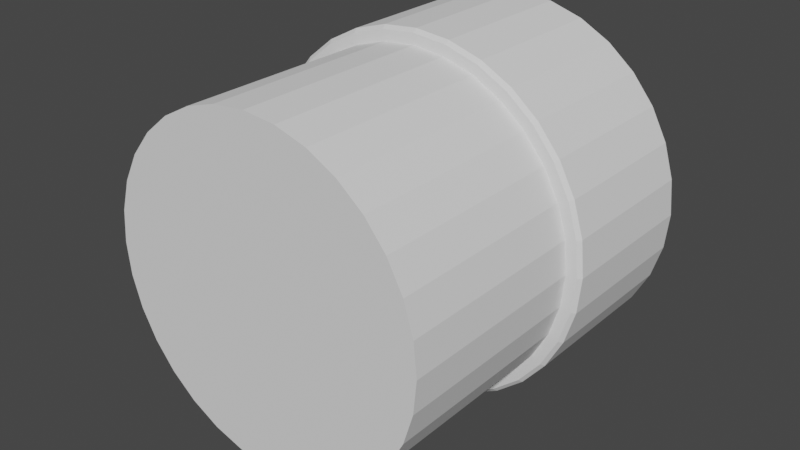 # Source: sbm_pipe_basic.blend  (saved by Blender 2.81.16; exported with 4.5.12 LTS)
import bpy
from mathutils import Matrix  # noqa: F401  (used for matrix-valued properties, if any)

bpy.ops.wm.read_factory_settings(use_empty=True)
scene = bpy.context.scene
scene.name = 'Scene'

# ---- collections
col_collection = bpy.data.collections.new('Collection'); scene.collection.children.link(col_collection)

# ---- world
world_world = bpy.data.worlds.new('World'); scene.world = world_world
world_world.use_nodes = True; world_world.node_tree.nodes.clear()
_N = world_world.node_tree.nodes; _L = world_world.node_tree.links
n0 = _N.new('ShaderNodeOutputWorld'); n0.name = 'World Output'; n0.location = (300, 300)
n1 = _N.new('ShaderNodeBackground'); n1.name = 'Background'; n1.location = (10, 300)
n1.inputs[0].default_value = (0.05088, 0.05088, 0.05088, 1.0)
_L.new(n1.outputs[0], n0.inputs[0])
n0.is_active_output = True
world_world.color = (0.05088, 0.05088, 0.05088)
world_world.use_sun_shadow = False
world_world.sun_shadow_jitter_overblur = 0.0

# ---- meshes
me_cylinder_002 = bpy.data.meshes.new('Cylinder.002')
me_cylinder_002.from_pydata([(-2.404e-08, -0.55, 2.404e-08), (0.92, -0.55, 2.404e-08), (0.92, 0.55, -2.404e-08), (0.9023, -0.55, 0.1795), (0.9023, 0.55, 0.1795), (0.85, -0.55, 0.3521), (0.85, 0.55, 0.3521), (0.765, -0.55, 0.5111), (0.765, 0.55, 0.5111), (0.6505, -0.55, 0.6505), (0.6505, 0.55, 0.6505), (0.5111, -0.55, 0.765), (0.5111, 0.55, 0.765), (0.3521, -0.55, 0.85), (0.3521, 0.55, 0.85), (0.1795, -0.55, 0.9023), (0.1795, 0.55, 0.9023), (4.542e-08, -0.55, 0.92), (9.35e-08, 0.55, 0.92), (-0.1795, -0.55, 0.9023), (-0.1795, 0.55, 0.9023), (-0.3521, -0.55, 0.85), (-0.3521, 0.55, 0.85), (-0.5111, -0.55, 0.765), (-0.5111, 0.55, 0.765), (-0.6505, -0.55, 0.6505), (-0.6505, 0.55, 0.6505), (-0.765, -0.55, 0.5111), (-0.765, 0.55, 0.5111), (-0.85, -0.55, 0.3521), (-0.85, 0.55, 0.3521), (-0.9023, -0.55, 0.1795), (-0.9023, 0.55, 0.1795), (-0.92, -0.55, -2.757e-07), (-0.92, 0.55, -3.238e-07), (-0.9023, -0.55, -0.1795), (-0.9023, 0.55, -0.1795), (-0.85, -0.55, -0.3521), (-0.85, 0.55, -0.3521), (-0.765, -0.55, -0.5111), (-0.765, 0.55, -0.5111), (-0.6505, -0.55, -0.6505), (-0.6505, 0.55, -0.6505), (-0.5111, -0.55, -0.765), (-0.5111, 0.55, -0.765), (-0.3521, -0.55, -0.85), (-0.3521, 0.55, -0.85), (-0.1795, -0.55, -0.9023), (-0.1795, 0.55, -0.9023), (8.643e-07, -0.55, -0.92), (9.124e-07, 0.55, -0.92), (0.1795, -0.55, -0.9023), (0.1795, 0.55, -0.9023), (0.3521, -0.55, -0.85), (0.3521, 0.55, -0.85), (0.5111, -0.55, -0.765), (0.5111, 0.55, -0.765), (0.6505, -0.55, -0.6505), (0.6505, 0.55, -0.6505), (0.765, -0.55, -0.5111), (0.765, 0.55, -0.5111), (0.85, -0.55, -0.3521), (0.85, 0.55, -0.3521), (0.9023, -0.55, -0.1795), (0.9023, 0.55, -0.1795), (6.338e-08, 1.45, -6.338e-08), (0.92, 1.45, -6.338e-08), (0.9023, 1.45, 0.1795), (0.85, 1.45, 0.3521), (0.765, 1.45, 0.5111), (0.6505, 1.45, 0.6505), (0.5111, 1.45, 0.765), (0.3521, 1.45, 0.85), (0.1795, 1.45, 0.9023), (1.328e-07, 1.45, 0.92), (-0.1795, 1.45, 0.9023), (-0.3521, 1.45, 0.85), (-0.5111, 1.45, 0.765), (-0.6505, 1.45, 0.6505), (-0.765, 1.45, 0.5111), (-0.85, 1.45, 0.3521), (-0.9023, 1.45, 0.1795), (-0.92, 1.45, -3.632e-07), (-0.9023, 1.45, -0.1795), (-0.85, 1.45, -0.3521), (-0.765, 1.45, -0.5111), (-0.6505, 1.45, -0.6505), (-0.5111, 1.45, -0.765), (-0.3521, 1.45, -0.85), (-0.1795, 1.45, -0.9023), (9.517e-07, 1.45, -0.92), (0.1795, 1.45, -0.9023), (0.3521, 1.45, -0.85), (0.5111, 1.45, -0.765), (0.6505, 1.45, -0.6505), (0.765, 1.45, -0.5111), (0.85, 1.45, -0.3521), (0.9023, 1.45, -0.1795), (0.375, 1.45, 0.9053), (0.3827, 1.43, 0.9239), (0.3827, 0.57, 0.9239), (0.375, 0.55, 0.9053), (-0.9053, 1.45, 0.375), (-0.9239, 1.43, 0.3827), (-0.9239, 0.57, 0.3827), (-0.9053, 0.55, 0.375), (0.9808, 0.57, 0.1951), (0.9611, 0.55, 0.1912), (0.9799, 0.55, -7.196e-09), (1.0, 0.57, -2.419e-09), (-0.375, 1.45, -0.9053), (-0.3827, 1.43, -0.9239), (-0.3827, 0.57, -0.9239), (-0.375, 0.55, -0.9053), (0.9239, 0.57, 0.3827), (0.9053, 0.55, 0.375), (0.9053, 1.45, -0.375), (0.9239, 1.43, -0.3827), (0.9239, 0.57, -0.3827), (0.9053, 0.55, -0.375), (0.8315, 0.57, 0.5556), (0.8148, 0.55, 0.5444), (0.8148, 1.45, 0.5444), (0.8315, 1.43, 0.5556), (0.7071, 0.57, 0.7071), (0.6929, 0.55, 0.6929), (-0.5444, 1.45, 0.8148), (-0.5556, 1.43, 0.8315), (-0.5556, 0.57, 0.8315), (-0.5444, 0.55, 0.8148), (0.5556, 0.57, 0.8315), (0.5444, 0.55, 0.8148), (-0.8148, 1.45, -0.5444), (-0.8315, 1.43, -0.5556), (-0.8315, 0.57, -0.5556), (-0.8148, 0.55, -0.5444), (0.5444, 1.45, -0.8148), (0.5556, 1.43, -0.8315), (0.5556, 0.57, -0.8315), (0.5444, 0.55, -0.8148), (0.1951, 0.57, 0.9808), (0.1912, 0.55, 0.9611), (1.425e-07, 1.45, 0.9799), (1.449e-07, 1.43, 1.0), (1.073e-07, 0.57, 1.0), (1.032e-07, 0.55, 0.9799), (0.1912, 1.45, 0.9611), (0.1951, 1.43, 0.9808), (-0.1951, 0.57, 0.9808), (-0.1912, 0.55, 0.9611), (-0.9799, 1.45, -3.829e-07), (-1.0, 1.43, -3.886e-07), (-1.0, 0.57, -3.51e-07), (-0.9799, 0.55, -3.435e-07), (-0.3827, 0.57, 0.9239), (-0.375, 0.55, 0.9053), (-0.9808, 0.57, 0.1951), (-0.9611, 0.55, 0.1912), (-0.9611, 1.45, 0.1912), (-0.9808, 1.43, 0.1951), (1.002e-06, 1.45, -0.9799), (1.018e-06, 1.43, -1.0), (9.804e-07, 0.57, -1.0), (9.626e-07, 0.55, -0.9799), (-0.7071, 0.57, 0.7071), (-0.6929, 0.55, 0.6929), (-0.1951, 0.57, -0.9808), (-0.1912, 0.55, -0.9611), (-0.1912, 1.45, -0.9611), (-0.1951, 1.43, -0.9808), (-0.8315, 0.57, 0.5556), (-0.8148, 0.55, 0.5444), (0.5444, 1.45, 0.8148), (0.5556, 1.43, 0.8315), (0.6929, 1.45, 0.6929), (0.7071, 1.43, 0.7071), (-0.8148, 1.45, 0.5444), (-0.8315, 1.43, 0.5556), (-0.6929, 1.45, 0.6929), (-0.7071, 1.43, 0.7071), (-0.9808, 0.57, -0.1951), (-0.9611, 0.55, -0.1912), (-0.5444, 1.45, -0.8148), (-0.5556, 1.43, -0.8315), (-0.5556, 0.57, -0.8315), (-0.5444, 0.55, -0.8148), (-0.9239, 0.57, -0.3827), (-0.9053, 0.55, -0.375), (-0.7071, 0.57, -0.7071), (-0.6929, 0.55, -0.6929), (-0.6929, 1.45, -0.6929), (-0.7071, 1.43, -0.7071), (0.8148, 1.45, -0.5444), (0.8315, 1.43, -0.5556), (0.8315, 0.57, -0.5556), (0.8148, 0.55, -0.5444), (0.7071, 0.57, -0.7071), (0.6929, 0.55, -0.6929), (0.6929, 1.45, -0.6929), (0.7071, 1.43, -0.7071), (1.0, 1.43, -4.001e-08), (0.9799, 1.45, -4.654e-08), (0.9808, 0.57, -0.1951), (0.9611, 0.55, -0.1912), (0.9611, 1.45, -0.1912), (0.9808, 1.43, -0.1951), (0.9053, 1.45, 0.375), (0.9239, 1.43, 0.3827), (0.9611, 1.45, 0.1912), (0.9808, 1.43, 0.1951), (0.1951, 0.57, -0.9808), (0.1912, 0.55, -0.9611), (-0.375, 1.45, 0.9053), (-0.3827, 1.43, 0.9239), (0.3827, 0.57, -0.9239), (0.375, 0.55, -0.9053), (-0.1912, 1.45, 0.9611), (-0.1951, 1.43, 0.9808), (-0.9053, 1.45, -0.375), (-0.9239, 1.43, -0.3827), (-0.9611, 1.45, -0.1912), (-0.9808, 1.43, -0.1951), (0.375, 1.45, -0.9053), (0.3827, 1.43, -0.9239), (0.1912, 1.45, -0.9611), (0.1951, 1.43, -0.9808)], [], [(0, 1, 3), (2, 64, 203, 108), (1, 2, 4, 3), (0, 3, 5), (97, 66, 201, 204), (3, 4, 6, 5), (0, 5, 7), (16, 14, 101, 141), (5, 6, 8, 7), (0, 7, 9), (156, 104, 103, 159), (7, 8, 10, 9), (0, 9, 11), (196, 138, 137, 199), (9, 10, 12, 11), (0, 11, 13), (26, 24, 129, 165), (11, 12, 14, 13), (0, 13, 15), (38, 36, 181, 187), (13, 14, 16, 15), (0, 15, 17), (36, 34, 153, 181), (15, 16, 18, 17), (0, 17, 19), (17, 18, 20, 19), (0, 19, 21), (109, 202, 205, 200), (19, 20, 22, 21), (0, 21, 23), (194, 196, 199, 193), (21, 22, 24, 23), (0, 23, 25), (128, 154, 213, 127), (23, 24, 26, 25), (0, 25, 27), (162, 166, 169, 161), (25, 26, 28, 27), (0, 27, 29), (214, 210, 225, 223), (27, 28, 30, 29), (0, 29, 31), (130, 124, 175, 173), (29, 30, 32, 31), (0, 31, 33), (10, 8, 121, 125), (31, 32, 34, 33), (0, 33, 35), (154, 148, 217, 213), (33, 34, 36, 35), (0, 35, 37), (164, 128, 127, 179), (35, 36, 38, 37), (0, 37, 39), (210, 162, 161, 225), (37, 38, 40, 39), (0, 39, 41), (106, 109, 200, 209), (39, 40, 42, 41), (0, 41, 43), (83, 84, 218, 220), (41, 42, 44, 43), (0, 43, 45), (112, 184, 183, 111), (43, 44, 46, 45), (0, 45, 47), (138, 214, 223, 137), (45, 46, 48, 47), (0, 47, 49), (28, 26, 165, 171), (47, 48, 50, 49), (0, 49, 51), (124, 120, 123, 175), (49, 50, 52, 51), (0, 51, 53), (20, 18, 145, 149), (51, 52, 54, 53), (0, 53, 55), (166, 112, 111, 169), (53, 54, 56, 55), (0, 55, 57), (64, 62, 119, 203), (55, 56, 58, 57), (0, 57, 59), (22, 20, 149, 155), (57, 58, 60, 59), (0, 59, 61), (148, 144, 143, 217), (59, 60, 62, 61), (0, 61, 63), (32, 30, 105, 157), (61, 62, 64, 63), (0, 63, 1), (184, 188, 191, 183), (63, 64, 2, 1), (65, 67, 66), (65, 68, 67), (65, 69, 68), (65, 70, 69), (65, 71, 70), (65, 72, 71), (65, 73, 72), (65, 74, 73), (65, 75, 74), (65, 76, 75), (65, 77, 76), (65, 78, 77), (65, 79, 78), (65, 80, 79), (65, 81, 80), (65, 82, 81), (65, 83, 82), (65, 84, 83), (65, 85, 84), (65, 86, 85), (65, 87, 86), (65, 88, 87), (65, 89, 88), (65, 90, 89), (65, 91, 90), (65, 92, 91), (65, 93, 92), (65, 94, 93), (65, 95, 94), (65, 96, 95), (65, 97, 96), (65, 66, 97), (72, 73, 146, 98), (80, 81, 158, 102), (88, 89, 168, 110), (96, 97, 204, 116), (68, 69, 122, 206), (77, 78, 178, 126), (85, 86, 190, 132), (93, 94, 198, 136), (74, 75, 216, 142), (82, 83, 220, 150), (90, 91, 224, 160), (6, 4, 107, 115), (71, 72, 98, 172), (79, 80, 102, 176), (46, 44, 185, 113), (95, 96, 116, 192), (118, 194, 193, 117), (24, 22, 155, 129), (84, 85, 132, 218), (92, 93, 136, 222), (73, 74, 142, 146), (81, 82, 150, 158), (50, 48, 167, 163), (76, 77, 126, 212), (70, 71, 172, 174), (44, 42, 189, 185), (94, 95, 192, 198), (87, 88, 110, 182), (4, 2, 108, 107), (152, 156, 159, 151), (86, 87, 182, 190), (75, 76, 212, 216), (58, 56, 139, 197), (48, 46, 113, 167), (56, 54, 215, 139), (30, 28, 171, 105), (54, 52, 211, 215), (89, 90, 160, 168), (60, 58, 197, 195), (134, 186, 219, 133), (180, 152, 151, 221), (69, 70, 174, 122), (104, 170, 177, 103), (18, 16, 141, 145), (202, 118, 117, 205), (34, 32, 157, 153), (12, 10, 125, 131), (114, 106, 209, 207), (8, 6, 115, 121), (62, 60, 195, 119), (186, 180, 221, 219), (91, 92, 222, 224), (78, 79, 176, 178), (67, 68, 206, 208), (170, 164, 179, 177), (188, 134, 133, 191), (144, 140, 147, 143), (140, 100, 99, 147), (66, 67, 208, 201), (120, 114, 207, 123), (52, 50, 163, 211), (40, 38, 187, 135), (14, 12, 131, 101), (42, 40, 135, 189), (107, 108, 109, 106), (115, 107, 106, 114), (121, 115, 114, 120), (125, 121, 120, 124), (131, 125, 124, 130), (101, 131, 130, 100), (141, 101, 100, 140), (145, 141, 140, 144), (149, 145, 144, 148), (155, 149, 148, 154), (129, 155, 154, 128), (165, 129, 128, 164), (171, 165, 164, 170), (105, 171, 170, 104), (157, 105, 104, 156), (153, 157, 156, 152), (181, 153, 152, 180), (187, 181, 180, 186), (135, 187, 186, 134), (189, 135, 134, 188), (185, 189, 188, 184), (113, 185, 184, 112), (167, 113, 112, 166), (163, 167, 166, 162), (211, 163, 162, 210), (215, 211, 210, 214), (139, 215, 214, 138), (197, 139, 138, 196), (195, 197, 196, 194), (119, 195, 194, 118), (203, 119, 118, 202), (108, 203, 202, 109), (209, 200, 201, 208), (207, 209, 208, 206), (123, 207, 206, 122), (175, 123, 122, 174), (173, 175, 174, 172), (99, 173, 172, 98), (147, 99, 98, 146), (143, 147, 146, 142), (217, 143, 142, 216), (213, 217, 216, 212), (127, 213, 212, 126), (179, 127, 126, 178), (177, 179, 178, 176), (103, 177, 176, 102), (159, 103, 102, 158), (151, 159, 158, 150), (221, 151, 150, 220), (219, 221, 220, 218), (133, 219, 218, 132), (191, 133, 132, 190), (183, 191, 190, 182), (111, 183, 182, 110), (169, 111, 110, 168), (161, 169, 168, 160), (225, 161, 160, 224), (223, 225, 224, 222), (137, 223, 222, 136), (199, 137, 136, 198), (193, 199, 198, 192), (117, 193, 192, 116), (205, 117, 116, 204), (200, 205, 204, 201), (100, 130, 173, 99)])
_uv = me_cylinder_002.uv_layers.new(name='UVMap')
_uv.uv.foreach_set('vector', [0.75, 0.25, 0.75, 0.49, 0.7968, 0.4854, 0.0, 1.0, 0.03125, 1.0, 0.03125, 1.0, 0.0, 1.0, 1.0, 0.5, 1.0, 1.0, 0.9688, 1.0, 0.9688, 0.5, 0.75, 0.25, 0.7968, 0.4854, 0.8418, 0.4717, 0.2032, 0.4854, 0.25, 0.49, 0.25, 0.49, 0.2032, 0.4854, 0.9688, 0.5, 0.9688, 1.0, 0.9375, 1.0, 0.9375, 0.5, 0.75, 0.25, 0.8418, 0.4717, 0.8833, 0.4496, 0.7812, 1.0, 0.8125, 1.0, 0.8125, 1.0, 0.7812, 1.0, 0.9375, 0.5, 0.9375, 1.0, 0.9062, 1.0, 0.9062, 0.5, 0.75, 0.25, 0.8833, 0.4496, 0.9197, 0.4197, 0.5312, 1.0, 0.5625, 1.0, 0.5625, 1.0, 0.5312, 1.0, 0.9062, 0.5, 0.9062, 1.0, 0.875, 1.0, 0.875, 0.5, 0.75, 0.25, 0.9197, 0.4197, 0.9496, 0.3833, 0.125, 1.0, 0.1562, 1.0, 0.1562, 1.0, 0.125, 1.0, 0.875, 0.5, 0.875, 1.0, 0.8438, 1.0, 0.8438, 0.5, 0.75, 0.25, 0.9496, 0.3833, 0.9717, 0.3418, 0.625, 1.0, 0.6562, 1.0, 0.6562, 1.0, 0.625, 1.0, 0.8438, 0.5, 0.8438, 1.0, 0.8125, 1.0, 0.8125, 0.5, 0.75, 0.25, 0.9717, 0.3418, 0.9854, 0.2968, 0.4375, 1.0, 0.4688, 1.0, 0.4688, 1.0, 0.4375, 1.0, 0.8125, 0.5, 0.8125, 1.0, 0.7812, 1.0, 0.7812, 0.5, 0.75, 0.25, 0.9854, 0.2968, 0.99, 0.25, 0.4688, 1.0, 0.5, 1.0, 0.5, 1.0, 0.4688, 1.0, 0.7812, 0.5, 0.7812, 1.0, 0.75, 1.0, 0.75, 0.5, 0.75, 0.25, 0.99, 0.25, 0.9854, 0.2032, 0.75, 0.5, 0.75, 1.0, 0.7188, 1.0, 0.7188, 0.5, 0.75, 0.25, 0.9854, 0.2032, 0.9717, 0.1582, 0.0, 1.0, 0.03125, 1.0, 0.03125, 1.0, 0.0, 1.0, 0.7188, 0.5, 0.7188, 1.0, 0.6875, 1.0, 0.6875, 0.5, 0.75, 0.25, 0.9717, 0.1582, 0.9496, 0.1167, 0.09375, 1.0, 0.125, 1.0, 0.125, 1.0, 0.09375, 1.0, 0.6875, 0.5, 0.6875, 1.0, 0.6562, 1.0, 0.6562, 0.5, 0.75, 0.25, 0.9496, 0.1167, 0.9197, 0.08029, 0.6562, 1.0, 0.6875, 1.0, 0.6875, 1.0, 0.6562, 1.0, 0.6562, 0.5, 0.6562, 1.0, 0.625, 1.0, 0.625, 0.5, 0.75, 0.25, 0.9197, 0.08029, 0.8833, 0.05045, 0.25, 1.0, 0.2812, 1.0, 0.2812, 1.0, 0.25, 1.0, 0.625, 0.5, 0.625, 1.0, 0.5938, 1.0, 0.5938, 0.5, 0.75, 0.25, 0.8833, 0.05045, 0.8418, 0.02827, 0.1875, 1.0, 0.2187, 1.0, 0.2188, 1.0, 0.1875, 1.0, 0.5938, 0.5, 0.5938, 1.0, 0.5625, 1.0, 0.5625, 0.5, 0.75, 0.25, 0.8418, 0.02827, 0.7968, 0.01461, 0.8438, 1.0, 0.875, 1.0, 0.875, 1.0, 0.8438, 1.0, 0.5625, 0.5, 0.5625, 1.0, 0.5312, 1.0, 0.5312, 0.5, 0.75, 0.25, 0.7968, 0.01461, 0.75, 0.01, 0.875, 1.0, 0.9062, 1.0, 0.9062, 1.0, 0.875, 1.0, 0.5312, 0.5, 0.5312, 1.0, 0.5, 1.0, 0.5, 0.5, 0.75, 0.25, 0.75, 0.01, 0.7032, 0.01461, 0.6875, 1.0, 0.7188, 1.0, 0.7188, 1.0, 0.6875, 1.0, 0.5, 0.5, 0.5, 1.0, 0.4688, 1.0, 0.4688, 0.5, 0.75, 0.25, 0.7032, 0.01461, 0.6582, 0.02827, 0.625, 1.0, 0.6562, 1.0, 0.6562, 1.0, 0.625, 1.0, 0.4688, 0.5, 0.4688, 1.0, 0.4375, 1.0, 0.4375, 0.5, 0.75, 0.25, 0.6582, 0.02827, 0.6167, 0.05045, 0.2188, 1.0, 0.25, 1.0, 0.25, 1.0, 0.2187, 1.0, 0.4375, 0.5, 0.4375, 1.0, 0.4062, 1.0, 0.4062, 0.5, 0.75, 0.25, 0.6167, 0.05045, 0.5803, 0.08029, 0.9688, 1.0, 1.0, 1.0, 1.0, 1.0, 0.9688, 1.0, 0.4062, 0.5, 0.4062, 1.0, 0.375, 1.0, 0.375, 0.5, 0.75, 0.25, 0.5803, 0.08029, 0.5504, 0.1167, 0.2032, 0.01461, 0.1582, 0.02827, 0.1582, 0.02827, 0.2032, 0.01461, 0.375, 0.5, 0.375, 1.0, 0.3438, 1.0, 0.3438, 0.5, 0.75, 0.25, 0.5504, 0.1167, 0.5283, 0.1582, 0.3125, 1.0, 0.3437, 1.0, 0.3438, 1.0, 0.3125, 1.0, 0.3438, 0.5, 0.3438, 1.0, 0.3125, 1.0, 0.3125, 0.5, 0.75, 0.25, 0.5283, 0.1582, 0.5146, 0.2032, 0.1562, 1.0, 0.1875, 1.0, 0.1875, 1.0, 0.1562, 1.0, 0.3125, 0.5, 0.3125, 1.0, 0.2812, 1.0, 0.2812, 0.5, 0.75, 0.25, 0.5146, 0.2032, 0.51, 0.25, 0.5938, 1.0, 0.625, 1.0, 0.625, 1.0, 0.5938, 1.0, 0.2812, 0.5, 0.2812, 1.0, 0.25, 1.0, 0.25, 0.5, 0.75, 0.25, 0.51, 0.25, 0.5146, 0.2968, 0.875, 1.0, 0.9062, 1.0, 0.9062, 1.0, 0.875, 1.0, 0.25, 0.5, 0.25, 1.0, 0.2188, 1.0, 0.2188, 0.5, 0.75, 0.25, 0.5146, 0.2968, 0.5283, 0.3418, 0.7188, 1.0, 0.75, 1.0, 0.75, 1.0, 0.7188, 1.0, 0.2188, 0.5, 0.2188, 1.0, 0.1875, 1.0, 0.1875, 0.5, 0.75, 0.25, 0.5283, 0.3418, 0.5504, 0.3833, 0.2812, 1.0, 0.3125, 1.0, 0.3125, 1.0, 0.2812, 1.0, 0.1875, 0.5, 0.1875, 1.0, 0.1562, 1.0, 0.1562, 0.5, 0.75, 0.25, 0.5504, 0.3833, 0.5803, 0.4197, 0.03125, 1.0, 0.0625, 1.0, 0.0625, 1.0, 0.03125, 1.0, 0.1562, 0.5, 0.1562, 1.0, 0.125, 1.0, 0.125, 0.5, 0.75, 0.25, 0.5803, 0.4197, 0.6167, 0.4496, 0.6875, 1.0, 0.7188, 1.0, 0.7188, 1.0, 0.6875, 1.0, 0.125, 0.5, 0.125, 1.0, 0.09375, 1.0, 0.09375, 0.5, 0.75, 0.25, 0.6167, 0.4496, 0.6582, 0.4717, 0.7188, 1.0, 0.75, 1.0, 0.75, 1.0, 0.7188, 1.0, 0.09375, 0.5, 0.09375, 1.0, 0.0625, 1.0, 0.0625, 0.5, 0.75, 0.25, 0.6582, 0.4717, 0.7032, 0.4854, 0.5312, 1.0, 0.5625, 1.0, 0.5625, 1.0, 0.5312, 1.0, 0.0625, 0.5, 0.0625, 1.0, 0.03125, 1.0, 0.03125, 0.5, 0.75, 0.25, 0.7032, 0.4854, 0.75, 0.49, 0.3438, 1.0, 0.375, 1.0, 0.375, 1.0, 0.3437, 1.0, 0.03125, 0.5, 0.03125, 1.0, 0.0, 1.0, 0.0, 0.5, 0.25, 0.25, 0.2968, 0.4854, 0.25, 0.49, 0.25, 0.25, 0.3418, 0.4717, 0.2968, 0.4854, 0.25, 0.25, 0.3833, 0.4496, 0.3418, 0.4717, 0.25, 0.25, 0.4197, 0.4197, 0.3833, 0.4496, 0.25, 0.25, 0.4496, 0.3833, 0.4197, 0.4197, 0.25, 0.25, 0.4717, 0.3418, 0.4496, 0.3833, 0.25, 0.25, 0.4854, 0.2968, 0.4717, 0.3418, 0.25, 0.25, 0.49, 0.25, 0.4854, 0.2968, 0.25, 0.25, 0.4854, 0.2032, 0.49, 0.25, 0.25, 0.25, 0.4717, 0.1582, 0.4854, 0.2032, 0.25, 0.25, 0.4496, 0.1167, 0.4717, 0.1582, 0.25, 0.25, 0.4197, 0.08029, 0.4496, 0.1167, 0.25, 0.25, 0.3833, 0.05045, 0.4197, 0.08029, 0.25, 0.25, 0.3418, 0.02827, 0.3833, 0.05045, 0.25, 0.25, 0.2968, 0.01461, 0.3418, 0.02827, 0.25, 0.25, 0.25, 0.01, 0.2968, 0.01461, 0.25, 0.25, 0.2032, 0.01461, 0.25, 0.01, 0.25, 0.25, 0.1582, 0.02827, 0.2032, 0.01461, 0.25, 0.25, 0.1167, 0.05045, 0.1582, 0.02827, 0.25, 0.25, 0.08029, 0.08029, 0.1167, 0.05045, 0.25, 0.25, 0.05045, 0.1167, 0.08029, 0.08029, 0.25, 0.25, 0.02827, 0.1582, 0.05045, 0.1167, 0.25, 0.25, 0.01461, 0.2032, 0.02827, 0.1582, 0.25, 0.25, 0.01, 0.25, 0.01461, 0.2032, 0.25, 0.25, 0.01461, 0.2968, 0.01, 0.25, 0.25, 0.25, 0.02827, 0.3418, 0.01461, 0.2968, 0.25, 0.25, 0.05045, 0.3833, 0.02827, 0.3418, 0.25, 0.25, 0.08029, 0.4197, 0.05045, 0.3833, 0.25, 0.25, 0.1167, 0.4496, 0.08029, 0.4197, 0.25, 0.25, 0.1582, 0.4717, 0.1167, 0.4496, 0.25, 0.25, 0.2032, 0.4854, 0.1582, 0.4717, 0.25, 0.25, 0.25, 0.49, 0.2032, 0.4854, 0.4717, 0.3418, 0.4854, 0.2968, 0.4854, 0.2968, 0.4717, 0.3418, 0.3418, 0.02827, 0.2968, 0.01461, 0.2968, 0.01461, 0.3418, 0.02827, 0.02827, 0.1582, 0.01461, 0.2032, 0.01461, 0.2032, 0.02827, 0.1582, 0.1582, 0.4717, 0.2032, 0.4854, 0.2032, 0.4854, 0.1582, 0.4717, 0.3418, 0.4717, 0.3833, 0.4496, 0.3833, 0.4496, 0.3418, 0.4717, 0.4496, 0.1167, 0.4197, 0.08029, 0.4197, 0.08029, 0.4496, 0.1167, 0.1167, 0.05045, 0.08029, 0.08029, 0.08029, 0.08029, 0.1167, 0.05045, 0.05045, 0.3833, 0.08029, 0.4197, 0.08029, 0.4197, 0.05045, 0.3833, 0.49, 0.25, 0.4854, 0.2032, 0.4854, 0.2032, 0.49, 0.25, 0.25, 0.01, 0.2032, 0.01461, 0.2032, 0.01461, 0.25, 0.01, 0.01, 0.25, 0.01461, 0.2968, 0.01461, 0.2968, 0.01, 0.25, 0.9375, 1.0, 0.9688, 1.0, 0.9688, 1.0, 0.9375, 1.0, 0.4496, 0.3833, 0.4717, 0.3418, 0.4717, 0.3418, 0.4496, 0.3833, 0.3833, 0.05045, 0.3418, 0.02827, 0.3418, 0.02827, 0.3833, 0.05045, 0.3125, 1.0, 0.3438, 1.0, 0.3438, 1.0, 0.3125, 1.0, 0.1167, 0.4496, 0.1582, 0.4717, 0.1582, 0.4717, 0.1167, 0.4496, 0.0625, 1.0, 0.09375, 1.0, 0.09375, 1.0, 0.0625, 1.0, 0.6562, 1.0, 0.6875, 1.0, 0.6875, 1.0, 0.6562, 1.0, 0.1582, 0.02827, 0.1167, 0.05045, 0.1167, 0.05045, 0.1582, 0.02827, 0.02827, 0.3418, 0.05045, 0.3833, 0.05045, 0.3833, 0.02827, 0.3418, 0.4854, 0.2968, 0.49, 0.25, 0.49, 0.25, 0.4854, 0.2968, 0.2968, 0.01461, 0.25, 0.01, 0.25, 0.01, 0.2968, 0.01461, 0.25, 1.0, 0.2812, 1.0, 0.2812, 1.0, 0.25, 1.0, 0.4717, 0.1582, 0.4496, 0.1167, 0.4496, 0.1167, 0.4717, 0.1582, 0.4197, 0.4197, 0.4496, 0.3833, 0.4496, 0.3833, 0.4197, 0.4197, 0.3438, 1.0, 0.375, 1.0, 0.375, 1.0, 0.3438, 1.0, 0.08029, 0.4197, 0.1167, 0.4496, 0.1167, 0.4496, 0.08029, 0.4197, 0.05045, 0.1167, 0.02827, 0.1582, 0.02827, 0.1582, 0.05045, 0.1167, 0.9688, 1.0, 1.0, 1.0, 1.0, 1.0, 0.9688, 1.0, 0.5, 1.0, 0.5312, 1.0, 0.5312, 1.0, 0.5, 1.0, 0.08029, 0.08029, 0.05045, 0.1167, 0.05045, 0.1167, 0.08029, 0.08029, 0.4854, 0.2032, 0.4717, 0.1582, 0.4717, 0.1582, 0.4854, 0.2032, 0.125, 1.0, 0.1562, 1.0, 0.1562, 1.0, 0.125, 1.0, 0.2812, 1.0, 0.3125, 1.0, 0.3125, 1.0, 0.2812, 1.0, 0.1562, 1.0, 0.1875, 1.0, 0.1875, 1.0, 0.1562, 1.0, 0.5625, 1.0, 0.5938, 1.0, 0.5938, 1.0, 0.5625, 1.0, 0.1875, 1.0, 0.2188, 1.0, 0.2188, 1.0, 0.1875, 1.0, 0.01461, 0.2032, 0.01, 0.25, 0.01, 0.25, 0.01461, 0.2032, 0.09375, 1.0, 0.125, 1.0, 0.125, 1.0, 0.09375, 1.0, 0.4062, 1.0, 0.4375, 1.0, 0.4375, 1.0, 0.4062, 1.0, 0.4688, 1.0, 0.5, 1.0, 0.5, 1.0, 0.4688, 1.0, 0.3833, 0.4496, 0.4197, 0.4197, 0.4197, 0.4197, 0.3833, 0.4496, 0.5625, 1.0, 0.5938, 1.0, 0.5938, 1.0, 0.5625, 1.0, 0.75, 1.0, 0.7812, 1.0, 0.7812, 1.0, 0.75, 1.0, 0.03125, 1.0, 0.0625, 1.0, 0.0625, 1.0, 0.03125, 1.0, 0.5, 1.0, 0.5312, 1.0, 0.5312, 1.0, 0.5, 1.0, 0.8438, 1.0, 0.875, 1.0, 0.875, 1.0, 0.8438, 1.0, 0.9375, 1.0, 0.9688, 1.0, 0.9688, 1.0, 0.9375, 1.0, 0.9062, 1.0, 0.9375, 1.0, 0.9375, 1.0, 0.9062, 1.0, 0.0625, 1.0, 0.09375, 1.0, 0.09375, 1.0, 0.0625, 1.0, 0.4375, 1.0, 0.4688, 1.0, 0.4688, 1.0, 0.4375, 1.0, 0.01461, 0.2968, 0.02827, 0.3418, 0.02827, 0.3418, 0.01461, 0.2968, 0.4197, 0.08029, 0.3833, 0.05045, 0.3833, 0.05045, 0.4197, 0.08029, 0.2968, 0.4854, 0.3418, 0.4717, 0.3418, 0.4717, 0.2968, 0.4854, 0.5938, 1.0, 0.625, 1.0, 0.625, 1.0, 0.5938, 1.0, 0.375, 1.0, 0.4062, 1.0, 0.4062, 1.0, 0.375, 1.0, 0.75, 1.0, 0.7812, 1.0, 0.7812, 1.0, 0.75, 1.0, 0.7812, 1.0, 0.8125, 1.0, 0.8125, 1.0, 0.7812, 1.0, 0.25, 0.49, 0.2968, 0.4854, 0.2968, 0.4854, 0.25, 0.49, 0.9062, 1.0, 0.9375, 1.0, 0.9375, 1.0, 0.9062, 1.0, 0.2188, 1.0, 0.25, 1.0, 0.25, 1.0, 0.2187, 1.0, 0.4062, 1.0, 0.4375, 1.0, 0.4375, 1.0, 0.4062, 1.0, 0.8125, 1.0, 0.8438, 1.0, 0.8438, 1.0, 0.8125, 1.0, 0.375, 1.0, 0.4062, 1.0, 0.4062, 1.0, 0.375, 1.0, 0.9688, 1.0, 1.0, 1.0, 1.0, 1.0, 0.9688, 1.0, 0.9375, 1.0, 0.9688, 1.0, 0.9688, 1.0, 0.9375, 1.0, 0.9062, 1.0, 0.9375, 1.0, 0.9375, 1.0, 0.9062, 1.0, 0.875, 1.0, 0.9062, 1.0, 0.9062, 1.0, 0.875, 1.0, 0.8438, 1.0, 0.875, 1.0, 0.875, 1.0, 0.8438, 1.0, 0.8125, 1.0, 0.8438, 1.0, 0.8438, 1.0, 0.8125, 1.0, 0.7812, 1.0, 0.8125, 1.0, 0.8125, 1.0, 0.7812, 1.0, 0.75, 1.0, 0.7812, 1.0, 0.7812, 1.0, 0.75, 1.0, 0.7188, 1.0, 0.75, 1.0, 0.75, 1.0, 0.7188, 1.0, 0.6875, 1.0, 0.7188, 1.0, 0.7188, 1.0, 0.6875, 1.0, 0.6562, 1.0, 0.6875, 1.0, 0.6875, 1.0, 0.6562, 1.0, 0.625, 1.0, 0.6562, 1.0, 0.6562, 1.0, 0.625, 1.0, 0.5938, 1.0, 0.625, 1.0, 0.625, 1.0, 0.5938, 1.0, 0.5625, 1.0, 0.5938, 1.0, 0.5938, 1.0, 0.5625, 1.0, 0.5312, 1.0, 0.5625, 1.0, 0.5625, 1.0, 0.5312, 1.0, 0.5, 1.0, 0.5312, 1.0, 0.5312, 1.0, 0.5, 1.0, 0.4688, 1.0, 0.5, 1.0, 0.5, 1.0, 0.4688, 1.0, 0.4375, 1.0, 0.4688, 1.0, 0.4688, 1.0, 0.4375, 1.0, 0.4062, 1.0, 0.4375, 1.0, 0.4375, 1.0, 0.4062, 1.0, 0.375, 1.0, 0.4062, 1.0, 0.4062, 1.0, 0.375, 1.0, 0.3438, 1.0, 0.375, 1.0, 0.375, 1.0, 0.3438, 1.0, 0.3125, 1.0, 0.3438, 1.0, 0.3437, 1.0, 0.3125, 1.0, 0.2812, 1.0, 0.3125, 1.0, 0.3125, 1.0, 0.2812, 1.0, 0.25, 1.0, 0.2812, 1.0, 0.2812, 1.0, 0.25, 1.0, 0.2187, 1.0, 0.25, 1.0, 0.25, 1.0, 0.2188, 1.0, 0.1875, 1.0, 0.2188, 1.0, 0.2187, 1.0, 0.1875, 1.0, 0.1562, 1.0, 0.1875, 1.0, 0.1875, 1.0, 0.1562, 1.0, 0.125, 1.0, 0.1562, 1.0, 0.1562, 1.0, 0.125, 1.0, 0.09375, 1.0, 0.125, 1.0, 0.125, 1.0, 0.09375, 1.0, 0.0625, 1.0, 0.09375, 1.0, 0.09375, 1.0, 0.0625, 1.0, 0.03125, 1.0, 0.0625, 1.0, 0.0625, 1.0, 0.03125, 1.0, 0.0, 1.0, 0.03125, 1.0, 0.03125, 1.0, 0.0, 1.0, 0.9688, 1.0, 1.0, 1.0, 0.9997, 1.0, 0.9691, 1.0, 0.9375, 1.0, 0.9688, 1.0, 0.9684, 1.0, 0.9378, 1.0, 0.9062, 1.0, 0.9375, 1.0, 0.9372, 1.0, 0.9066, 1.0, 0.875, 1.0, 0.9062, 1.0, 0.9059, 1.0, 0.8753, 1.0, 0.8438, 1.0, 0.875, 1.0, 0.8747, 1.0, 0.8441, 1.0, 0.8125, 1.0, 0.8438, 1.0, 0.8434, 1.0, 0.8128, 1.0, 0.7812, 1.0, 0.8125, 1.0, 0.8122, 1.0, 0.7816, 1.0, 0.75, 1.0, 0.7812, 1.0, 0.7809, 1.0, 0.7503, 1.0, 0.7188, 1.0, 0.75, 1.0, 0.7497, 1.0, 0.7191, 1.0, 0.6875, 1.0, 0.7188, 1.0, 0.7184, 1.0, 0.6878, 1.0, 0.6562, 1.0, 0.6875, 1.0, 0.6872, 1.0, 0.6566, 1.0, 0.625, 1.0, 0.6562, 1.0, 0.6559, 1.0, 0.6253, 1.0, 0.5938, 1.0, 0.625, 1.0, 0.6247, 1.0, 0.5941, 1.0, 0.5625, 1.0, 0.5938, 1.0, 0.5934, 1.0, 0.5628, 1.0, 0.5312, 1.0, 0.5625, 1.0, 0.5622, 1.0, 0.5316, 1.0, 0.5, 1.0, 0.5312, 1.0, 0.5309, 1.0, 0.5003, 1.0, 0.4688, 1.0, 0.5, 1.0, 0.4997, 1.0, 0.4691, 1.0, 0.4375, 1.0, 0.4688, 1.0, 0.4684, 1.0, 0.4378, 1.0, 0.4062, 1.0, 0.4375, 1.0, 0.4372, 1.0, 0.4066, 1.0, 0.375, 1.0, 0.4062, 1.0, 0.4059, 1.0, 0.3753, 1.0, 0.3437, 1.0, 0.375, 1.0, 0.3747, 1.0, 0.3441, 1.0, 0.3125, 1.0, 0.3438, 1.0, 0.3434, 1.0, 0.3128, 1.0, 0.2812, 1.0, 0.3125, 1.0, 0.3122, 1.0, 0.2816, 1.0, 0.25, 1.0, 0.2812, 1.0, 0.2809, 1.0, 0.2503, 1.0, 0.2187, 1.0, 0.25, 1.0, 0.2497, 1.0, 0.2191, 1.0, 0.1875, 1.0, 0.2188, 1.0, 0.2184, 1.0, 0.1878, 1.0, 0.1562, 1.0, 0.1875, 1.0, 0.1872, 1.0, 0.1566, 1.0, 0.125, 1.0, 0.1562, 1.0, 0.1559, 1.0, 0.1253, 1.0, 0.09375, 1.0, 0.125, 1.0, 0.1247, 1.0, 0.09406, 1.0, 0.0625, 1.0, 0.09375, 1.0, 0.09344, 1.0, 0.06281, 1.0, 0.03125, 1.0, 0.0625, 1.0, 0.06219, 1.0, 0.03156, 1.0, 0.0, 1.0, 0.03125, 1.0, 0.03094, 1.0, 0.000314, 1.0, 0.8125, 1.0, 0.8438, 1.0, 0.8438, 1.0, 0.8125, 1.0])
me_cylinder_002.use_remesh_fix_poles = True
me_cylinder_002.use_remesh_preserve_attributes = False
me_cylinder_002.use_mirror_vertex_groups = False
me_cylinder_002.update()

# ---- objects
ob_cylinder = bpy.data.objects.new('Cylinder', me_cylinder_002)

# ---- transforms, parenting, visibility, modifiers, constraints
ob_cylinder.location = (0.0, 0.0, 0.0)
ob_cylinder.lineart.crease_threshold = 0.0

# ---- collection membership
col_collection.objects.link(ob_cylinder)

# ---- scene / render settings (as saved in the file)
scene.frame_start = 1; scene.frame_end = 250; scene.frame_set(1)
scene.render.engine = 'BLENDER_EEVEE_NEXT'
scene.cycles.use_denoising = False
scene.cycles.samples = 128
scene.cycles.sampling_pattern = 'TABULATED_SOBOL'
scene.cycles.use_adaptive_sampling = False
scene.cycles.use_light_tree = False
scene.view_settings.view_transform = 'Filmic'
bpy.context.view_layer.update()

# ---- added for rendering (the .blend has no active camera and no usable light): camera, sun
cam_auto = bpy.data.cameras.new('AutoCamera')
cam_auto.lens = 50.0
cam_auto.sensor_width = 36.0
cam_auto.clip_end = 1000.0
ob_auto_camera = bpy.data.objects.new('AutoCamera', cam_auto)
scene.collection.objects.link(ob_auto_camera)
ob_auto_camera.location = (3.20507, -3.39609, 2.56406)
ob_auto_camera.rotation_euler = (1.09748, -7.21219e-08, 0.694738)
scene.camera = ob_auto_camera
light_auto_sun = bpy.data.lights.new('AutoSun', 'SUN')
light_auto_sun.energy = 3.0
light_auto_sun.angle = 0.0523599
ob_auto_sun = bpy.data.objects.new('AutoSun', light_auto_sun)
scene.collection.objects.link(ob_auto_sun)
ob_auto_sun.rotation_euler = (0.872665, 0.174533, 0.523599)
bpy.context.view_layer.update()
